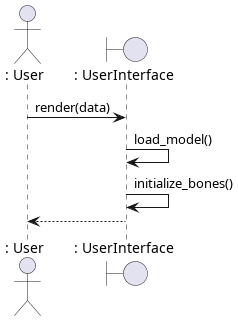

The diagram above was rendered by PlantUML. Its source (embedded in the PNG):
@startuml

actor		": User" as User
boundary	": UserInterface" as UserInterface

User -> UserInterface : render(data)
UserInterface -> UserInterface : load_model()
UserInterface -> UserInterface : initialize_bones()
UserInterface --> User

@enduml